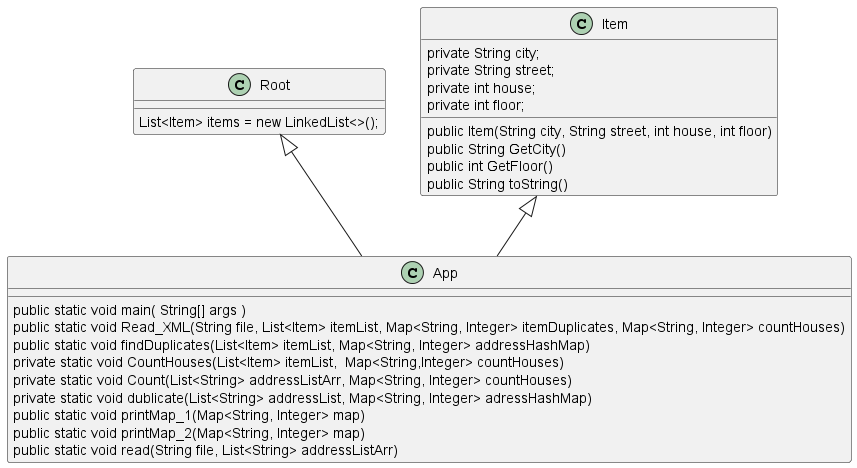

The diagram above was rendered by PlantUML. Its source (embedded in the PNG):
@startuml uml
class App {
public static void main( String[] args )
public static void Read_XML(String file, List<Item> itemList, Map<String, Integer> itemDuplicates, Map<String, Integer> countHouses)
public static void findDuplicates(List<Item> itemList, Map<String, Integer> addressHashMap)
private static void CountHouses(List<Item> itemList,  Map<String,Integer> countHouses)
 private static void Count(List<String> addressListArr, Map<String, Integer> countHouses)
 private static void dublicate(List<String> addressList, Map<String, Integer> adressHashMap)
 public static void printMap_1(Map<String, Integer> map)
 public static void printMap_2(Map<String, Integer> map)
 public static void read(String file, List<String> addressListArr)

}
class Root{
 List<Item> items = new LinkedList<>();


}
class Item {
    private String city;
    private String street;
    private int house;
    private int floor;
    public Item(String city, String street, int house, int floor) 
    public String GetCity()
    public int GetFloor()
    public String toString() 
}
Item<|--App
Root<|--App
@enduml